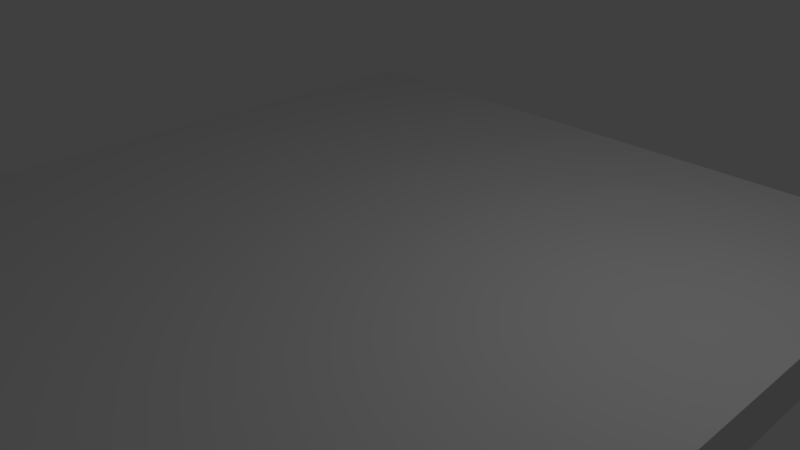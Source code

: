 # Source: cieling.blend  (saved by Blender 2.79.0; exported with 4.5.12 LTS)
import bpy
from mathutils import Matrix  # noqa: F401  (used for matrix-valued properties, if any)

bpy.ops.wm.read_factory_settings(use_empty=True)
scene = bpy.context.scene
scene.name = 'Scene'

# ---- collections
col_collection_1 = bpy.data.collections.new('Collection 1'); scene.collection.children.link(col_collection_1)

# ---- materials (node trees are filled in below, after node groups)
mat_material = bpy.data.materials.new('Material')
mat_material.alpha_threshold = 0.0
mat_material.use_transparent_shadow = False
mat_material.roughness = 0.5
mat_material.line_color = (0.0, 0.0, 0.0, 1.0)

# ---- material node trees

# ---- world
world_world = bpy.data.worlds.new('World'); scene.world = world_world
world_world.color = (0.05088, 0.05088, 0.05088)
world_world.use_sun_shadow = False
world_world.sun_shadow_jitter_overblur = 0.0
world_world.cycles.sampling_method = 'MANUAL'

# ---- cameras
cam_camera = bpy.data.cameras.new('Camera')
cam_camera.clip_end = 100.0
cam_camera.lens = 35.0
cam_camera.sensor_width = 32.0
cam_camera.sensor_height = 18.0
cam_camera.ortho_scale = 7.314
cam_camera.dof.focus_distance = 0.0
cam_camera.dof.aperture_fstop = 128.0

# ---- lights
light_lamp = bpy.data.lights.new('Lamp', 'POINT')
light_lamp.transmission_factor = 0.0
light_lamp.cutoff_distance = 30.0
light_lamp.energy = 100.0
light_lamp.shadow_buffer_clip_start = 1.001
light_lamp.shadow_soft_size = 0.1
light_lamp.shadow_maximum_resolution = 0.006
light_lamp.use_absolute_resolution = True

# ---- meshes
me_cube_003 = bpy.data.meshes.new('Cube.003')
me_cube_003.from_pydata([(-0.6046, -0.3783, -1.0), (-0.2793, -0.3783, -1.0), (0.3016, -0.3783, -1.0), (0.6269, -0.3783, -1.0), (0.6269, 0.3783, -1.0), (0.3016, 0.3783, -1.0), (-0.2793, 0.3783, -1.0), (-0.6046, 0.3783, -1.0), (-0.6046, 0.3783, -0.01321), (-0.6046, -0.3783, -0.01321), (-0.2793, -0.3783, -0.01321), (-0.2793, 0.3783, -0.01321), (0.3016, 0.3783, -0.01321), (0.3016, -0.3783, -0.01321), (0.6269, -0.3783, -0.01321), (0.6269, 0.3783, -0.01321)], [], [(0, 7, 8, 9), (1, 0, 9, 10), (11, 10, 9, 8), (7, 6, 11, 8), (6, 1, 10, 11), (2, 5, 12, 13), (3, 2, 13, 14), (15, 14, 13, 12), (5, 4, 15, 12), (4, 3, 14, 15)])
_uv = me_cube_003.uv_layers.new(name='UVMap')
_uv.uv.foreach_set('vector', [0.0, 0.0, 0.0, 0.0, 0.0, 0.0, 0.0, 0.0, 0.0, 0.0, 0.0, 0.0, 0.0, 0.0, 0.0, 0.0, 0.0, 0.0, 0.0, 0.0, 0.0, 0.0, 0.0, 0.0, 0.0, 0.0, 0.0, 0.0, 0.0, 0.0, 0.0, 0.0, 0.0, 0.0, 0.0, 0.0, 0.0, 0.0, 0.0, 0.0, 0.0, 0.0, 0.0, 0.0, 0.0, 0.0, 0.0, 0.0, 0.0, 0.0, 0.0, 0.0, 0.0, 0.0, 0.0, 0.0, 0.0, 0.0, 0.0, 0.0, 0.0, 0.0, 0.0, 0.0, 0.0, 0.0, 0.0, 0.0, 0.0, 0.0, 0.0, 0.0, 0.0, 0.0, 0.0, 0.0, 0.0, 0.0, 0.0, 0.0])
me_cube_003.materials.append(mat_material)
me_cube_003.use_remesh_preserve_volume = False
me_cube_003.use_remesh_preserve_attributes = False
me_cube_003.use_mirror_vertex_groups = False
me_cube_003.update()
me_cube = bpy.data.meshes.new('Cube')
me_cube.from_pydata([(1.0, 1.0, -1.0), (1.0, -1.0, -1.0), (-1.0, -1.0, -1.0), (-0.6046, -0.3783, -1.0), (-0.2793, -0.3783, -1.0), (0.3016, -0.3783, -1.0), (0.6269, -0.3783, -1.0), (0.6269, 0.3783, -1.0), (0.3016, 0.3783, -1.0), (-0.2793, 0.3783, -1.0), (-0.6046, 0.3783, -1.0), (-1.0, 1.0, -1.0), (1.0, 1.0, 1.0), (-1.0, 1.0, 1.0), (1.0, -1.0, 1.0), (-1.0, -1.0, 1.0)], [], [(0, 1, 2, 3, 4, 5, 6, 7), (0, 7, 8, 5, 4, 9, 10, 3, 2, 11), (12, 0, 11, 13), (0, 12, 14, 1), (1, 14, 15, 2), (2, 15, 13, 11), (12, 13, 15, 14)])
_uv = me_cube.uv_layers.new(name='UVMap')
_uv.uv.foreach_set('vector', [1.0, 1.0, 1.0, 0.0, 0.0, 8.168e-08, 0.1977, 0.3109, 0.3604, 0.3109, 0.6508, 0.3109, 0.8134, 0.3109, 0.8134, 0.6891, 1.0, 1.0, 0.8134, 0.6891, 0.6508, 0.6891, 0.6508, 0.3109, 0.3604, 0.3109, 0.3604, 0.6891, 0.1977, 0.6891, 0.1977, 0.3109, 0.0, 8.168e-08, 3.267e-07, 1.0, 1.0, 1.0, 1.0, 1.0, 4.084e-07, 1.0, 2.45e-07, 1.0, 1.0, 1.0, 1.0, 1.0, 1.0, 0.0, 1.0, 2.45e-07, 1.0, 2.45e-07, 1.0, 0.0, 0.0, 4.084e-07, 1.634e-07, 3.267e-07, 1.634e-07, 3.267e-07, 0.0, 4.084e-07, 2.45e-07, 1.0, 4.084e-07, 1.0, 1.0, 1.0, 2.45e-07, 1.0, 0.0, 4.084e-07, 1.0, 0.0])
me_cube.materials.append(mat_material)
me_cube.use_remesh_preserve_volume = False
me_cube.use_remesh_preserve_attributes = False
me_cube.use_mirror_vertex_groups = False
me_cube.update()

# ---- objects
ob_cube_001 = bpy.data.objects.new('Cube.001', me_cube_003)
ob_cube = bpy.data.objects.new('Cube', me_cube)
ob_lamp = bpy.data.objects.new('Lamp', light_lamp)
ob_camera = bpy.data.objects.new('Camera', cam_camera)

# ---- transforms, parenting, visibility, modifiers, constraints
ob_cube_001.location = (0.0, 0.0, 0.0)
ob_cube_001.scale = (5.0, 5.0, 0.3307)
ob_cube_001.lock_rotations_4d = False
ob_cube_001.empty_display_type = 'ARROWS'
ob_cube_001.lineart.crease_threshold = 0.0
ob_cube.location = (0.0, 0.0, 0.0)
ob_cube.scale = (5.0, 5.0, 0.3307)
ob_cube.lock_rotations_4d = False
ob_cube.empty_display_type = 'ARROWS'
ob_cube.lineart.crease_threshold = 0.0
ob_lamp.location = (4.076, 1.005, 5.904)
ob_lamp.rotation_euler = (0.6503, 0.05522, 1.866)
ob_lamp.lock_rotations_4d = False
ob_lamp.empty_display_type = 'ARROWS'
ob_lamp.color = (0.0, 0.0, 0.0, 0.0)
ob_lamp.lineart.crease_threshold = 0.0
ob_camera.location = (7.481, -6.508, 5.344)
ob_camera.rotation_euler = (1.109, 0.0, 0.8149)
ob_camera.lock_rotations_4d = False
ob_camera.empty_display_type = 'ARROWS'
ob_camera.color = (0.0, 0.0, 0.0, 0.0)
ob_camera.display_type = 'WIRE'
ob_camera.lineart.crease_threshold = 0.0

# ---- collection membership
col_collection_1.objects.link(ob_cube_001)
col_collection_1.objects.link(ob_cube)
col_collection_1.objects.link(ob_lamp)
col_collection_1.objects.link(ob_camera)

# ---- scene / render settings (as saved in the file)
scene.camera = ob_camera
scene.frame_start = 1; scene.frame_end = 250; scene.frame_set(1)
scene.render.engine = 'BLENDER_EEVEE_NEXT'
scene.render.resolution_percentage = 50
scene.render.dither_intensity = 0.0
scene.cycles.use_denoising = False
scene.cycles.samples = 128
scene.cycles.sampling_pattern = 'TABULATED_SOBOL'
scene.cycles.use_adaptive_sampling = False
scene.cycles.use_light_tree = False
scene.cycles.blur_glossy = 0.0
scene.cycles.sample_clamp_indirect = 0.0
scene.view_settings.view_transform = 'Standard'
bpy.context.view_layer.update()
